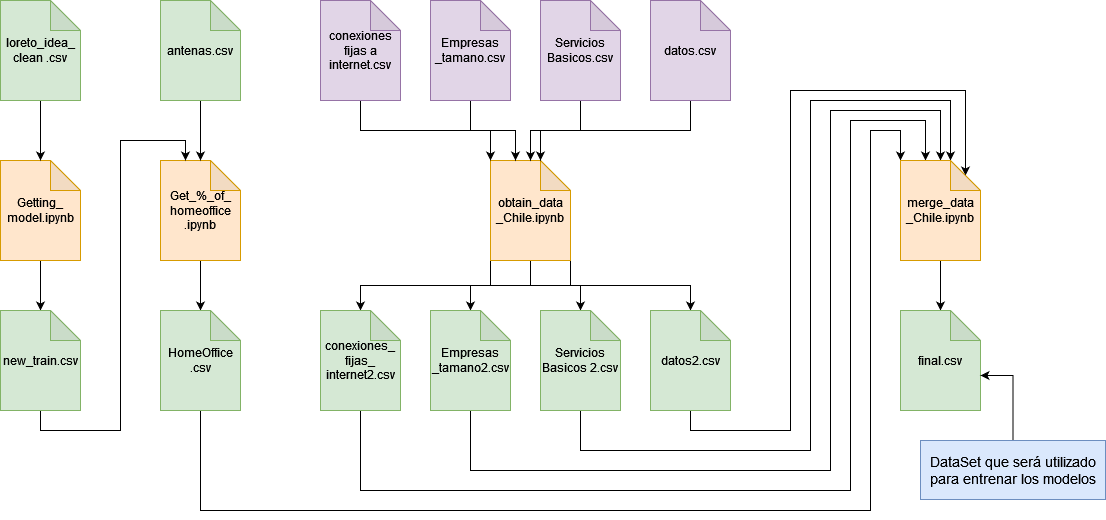

The diagram above was exported from draw.io. Its source (the exported page's mxGraphModel, read from the mxfile embedded in the PNG):
<mxGraphModel dx="1298" dy="670" grid="1" gridSize="10" guides="1" tooltips="1" connect="1" arrows="1" fold="1" page="1" pageScale="1" pageWidth="850" pageHeight="1100" math="0" shadow="0">
  <root>
    <mxCell id="0" />
    <mxCell id="1" parent="0" />
    <mxCell id="2" style="edgeStyle=orthogonalEdgeStyle;rounded=0;orthogonalLoop=1;jettySize=auto;html=1;exitX=0.5;exitY=1;exitDx=0;exitDy=0;exitPerimeter=0;entryX=0.5;entryY=0;entryDx=0;entryDy=0;entryPerimeter=0;fontSize=14;" edge="1" source="3" target="9" parent="1">
      <mxGeometry relative="1" as="geometry" />
    </mxCell>
    <mxCell id="3" value="Getting_ model.ipynb" style="shape=note;whiteSpace=wrap;html=1;backgroundOutline=1;darkOpacity=0.05;fillColor=#ffe6cc;strokeColor=#d79b00;" vertex="1" parent="1">
      <mxGeometry x="40" y="190" width="80" height="100" as="geometry" />
    </mxCell>
    <mxCell id="4" style="edgeStyle=orthogonalEdgeStyle;rounded=0;orthogonalLoop=1;jettySize=auto;html=1;exitX=0.5;exitY=1;exitDx=0;exitDy=0;exitPerimeter=0;entryX=0.5;entryY=0;entryDx=0;entryDy=0;entryPerimeter=0;fontSize=14;" edge="1" source="5" target="11" parent="1">
      <mxGeometry relative="1" as="geometry" />
    </mxCell>
    <mxCell id="5" value="&lt;div&gt;Get_%_of_&lt;/div&gt;&lt;div&gt;homeoffice&lt;/div&gt;&lt;div&gt;.ipynb&lt;/div&gt;" style="shape=note;whiteSpace=wrap;html=1;backgroundOutline=1;darkOpacity=0.05;fillColor=#ffe6cc;strokeColor=#d79b00;" vertex="1" parent="1">
      <mxGeometry x="200" y="190" width="80" height="100" as="geometry" />
    </mxCell>
    <mxCell id="6" style="edgeStyle=orthogonalEdgeStyle;rounded=0;orthogonalLoop=1;jettySize=auto;html=1;entryX=0.5;entryY=0;entryDx=0;entryDy=0;entryPerimeter=0;" edge="1" source="7" target="5" parent="1">
      <mxGeometry relative="1" as="geometry" />
    </mxCell>
    <mxCell id="7" value="antenas.csv" style="shape=note;whiteSpace=wrap;html=1;backgroundOutline=1;darkOpacity=0.05;fillColor=#d5e8d4;strokeColor=#82b366;" vertex="1" parent="1">
      <mxGeometry x="200" y="30" width="80" height="100" as="geometry" />
    </mxCell>
    <mxCell id="8" style="edgeStyle=orthogonalEdgeStyle;rounded=0;orthogonalLoop=1;jettySize=auto;html=1;entryX=0;entryY=0;entryDx=25;entryDy=0;entryPerimeter=0;" edge="1" source="9" target="5" parent="1">
      <mxGeometry relative="1" as="geometry">
        <Array as="points">
          <mxPoint x="80" y="460" />
          <mxPoint x="160" y="460" />
          <mxPoint x="160" y="170" />
          <mxPoint x="225" y="170" />
        </Array>
      </mxGeometry>
    </mxCell>
    <mxCell id="9" value="new_train.csv" style="shape=note;whiteSpace=wrap;html=1;backgroundOutline=1;darkOpacity=0.05;fillColor=#d5e8d4;strokeColor=#82b366;" vertex="1" parent="1">
      <mxGeometry x="40" y="340" width="80" height="100" as="geometry" />
    </mxCell>
    <mxCell id="10" style="edgeStyle=orthogonalEdgeStyle;rounded=0;orthogonalLoop=1;jettySize=auto;html=1;exitX=0.5;exitY=1;exitDx=0;exitDy=0;exitPerimeter=0;entryX=0;entryY=0;entryDx=0;entryDy=0;entryPerimeter=0;" edge="1" source="11" target="36" parent="1">
      <mxGeometry relative="1" as="geometry">
        <Array as="points">
          <mxPoint x="240" y="540" />
          <mxPoint x="910" y="540" />
          <mxPoint x="910" y="160" />
          <mxPoint x="940" y="160" />
        </Array>
      </mxGeometry>
    </mxCell>
    <mxCell id="11" value="&lt;div&gt;HomeOffice&lt;/div&gt;&lt;div&gt;.csv&lt;/div&gt;" style="shape=note;whiteSpace=wrap;html=1;backgroundOutline=1;darkOpacity=0.05;fillColor=#d5e8d4;strokeColor=#82b366;" vertex="1" parent="1">
      <mxGeometry x="200" y="340" width="80" height="100" as="geometry" />
    </mxCell>
    <mxCell id="12" style="edgeStyle=orthogonalEdgeStyle;rounded=0;orthogonalLoop=1;jettySize=auto;html=1;entryX=0.5;entryY=0;entryDx=0;entryDy=0;entryPerimeter=0;" edge="1" source="13" target="3" parent="1">
      <mxGeometry relative="1" as="geometry" />
    </mxCell>
    <mxCell id="13" value="&lt;div&gt;loreto_idea_&lt;/div&gt;&lt;div&gt;clean .csv&lt;/div&gt;" style="shape=note;whiteSpace=wrap;html=1;backgroundOutline=1;darkOpacity=0.05;fillColor=#d5e8d4;strokeColor=#82b366;" vertex="1" parent="1">
      <mxGeometry x="40" y="30" width="80" height="100" as="geometry" />
    </mxCell>
    <mxCell id="14" style="edgeStyle=orthogonalEdgeStyle;rounded=0;orthogonalLoop=1;jettySize=auto;html=1;exitX=0;exitY=1;exitDx=0;exitDy=0;exitPerimeter=0;entryX=0.5;entryY=0;entryDx=0;entryDy=0;entryPerimeter=0;" edge="1" source="18" target="28" parent="1">
      <mxGeometry relative="1" as="geometry" />
    </mxCell>
    <mxCell id="15" style="edgeStyle=orthogonalEdgeStyle;rounded=0;orthogonalLoop=1;jettySize=auto;html=1;exitX=1;exitY=1;exitDx=0;exitDy=0;exitPerimeter=0;entryX=0.5;entryY=0;entryDx=0;entryDy=0;entryPerimeter=0;" edge="1" source="18" target="34" parent="1">
      <mxGeometry relative="1" as="geometry" />
    </mxCell>
    <mxCell id="16" style="edgeStyle=orthogonalEdgeStyle;rounded=0;orthogonalLoop=1;jettySize=auto;html=1;exitX=0.5;exitY=1;exitDx=0;exitDy=0;exitPerimeter=0;" edge="1" source="18" target="30" parent="1">
      <mxGeometry relative="1" as="geometry" />
    </mxCell>
    <mxCell id="17" style="edgeStyle=orthogonalEdgeStyle;rounded=0;orthogonalLoop=1;jettySize=auto;html=1;" edge="1" source="18" target="32" parent="1">
      <mxGeometry relative="1" as="geometry" />
    </mxCell>
    <mxCell id="18" value="obtain_data _Chile.ipynb" style="shape=note;whiteSpace=wrap;html=1;backgroundOutline=1;darkOpacity=0.05;fillColor=#ffe6cc;strokeColor=#d79b00;" vertex="1" parent="1">
      <mxGeometry x="530" y="190" width="80" height="100" as="geometry" />
    </mxCell>
    <mxCell id="19" style="edgeStyle=orthogonalEdgeStyle;rounded=0;orthogonalLoop=1;jettySize=auto;html=1;exitX=0.5;exitY=1;exitDx=0;exitDy=0;exitPerimeter=0;entryX=0;entryY=0;entryDx=0;entryDy=0;entryPerimeter=0;" edge="1" source="20" target="18" parent="1">
      <mxGeometry relative="1" as="geometry" />
    </mxCell>
    <mxCell id="20" value="conexiones fijas a internet.csv" style="shape=note;whiteSpace=wrap;html=1;backgroundOutline=1;darkOpacity=0.05;fillColor=#e1d5e7;strokeColor=#9673a6;" vertex="1" parent="1">
      <mxGeometry x="360" y="30" width="80" height="100" as="geometry" />
    </mxCell>
    <mxCell id="21" style="edgeStyle=orthogonalEdgeStyle;rounded=0;orthogonalLoop=1;jettySize=auto;html=1;exitX=0.5;exitY=1;exitDx=0;exitDy=0;exitPerimeter=0;entryX=0;entryY=0;entryDx=25;entryDy=0;entryPerimeter=0;" edge="1" source="22" target="18" parent="1">
      <mxGeometry relative="1" as="geometry" />
    </mxCell>
    <mxCell id="22" value="Empresas _tamano.csv" style="shape=note;whiteSpace=wrap;html=1;backgroundOutline=1;darkOpacity=0.05;fillColor=#e1d5e7;strokeColor=#9673a6;" vertex="1" parent="1">
      <mxGeometry x="470" y="30" width="80" height="100" as="geometry" />
    </mxCell>
    <mxCell id="23" style="edgeStyle=orthogonalEdgeStyle;rounded=0;orthogonalLoop=1;jettySize=auto;html=1;exitX=0.5;exitY=1;exitDx=0;exitDy=0;exitPerimeter=0;" edge="1" source="24" target="18" parent="1">
      <mxGeometry relative="1" as="geometry" />
    </mxCell>
    <mxCell id="24" value="Servicios Basicos.csv" style="shape=note;whiteSpace=wrap;html=1;backgroundOutline=1;darkOpacity=0.05;fillColor=#e1d5e7;strokeColor=#9673a6;" vertex="1" parent="1">
      <mxGeometry x="580" y="30" width="80" height="100" as="geometry" />
    </mxCell>
    <mxCell id="25" style="edgeStyle=orthogonalEdgeStyle;rounded=0;orthogonalLoop=1;jettySize=auto;html=1;exitX=0.5;exitY=1;exitDx=0;exitDy=0;exitPerimeter=0;entryX=0;entryY=0;entryDx=50;entryDy=0;entryPerimeter=0;" edge="1" source="26" target="18" parent="1">
      <mxGeometry relative="1" as="geometry" />
    </mxCell>
    <mxCell id="26" value="datos.csv" style="shape=note;whiteSpace=wrap;html=1;backgroundOutline=1;darkOpacity=0.05;fillColor=#e1d5e7;strokeColor=#9673a6;" vertex="1" parent="1">
      <mxGeometry x="690" y="30" width="80" height="100" as="geometry" />
    </mxCell>
    <mxCell id="27" style="edgeStyle=orthogonalEdgeStyle;rounded=0;orthogonalLoop=1;jettySize=auto;html=1;exitX=0.5;exitY=1;exitDx=0;exitDy=0;exitPerimeter=0;entryX=0;entryY=0;entryDx=25;entryDy=0;entryPerimeter=0;" edge="1" source="28" target="36" parent="1">
      <mxGeometry relative="1" as="geometry">
        <Array as="points">
          <mxPoint x="400" y="520" />
          <mxPoint x="890" y="520" />
          <mxPoint x="890" y="150" />
          <mxPoint x="965" y="150" />
        </Array>
      </mxGeometry>
    </mxCell>
    <mxCell id="28" value="conexiones_ fijas_ internet2.csv" style="shape=note;whiteSpace=wrap;html=1;backgroundOutline=1;darkOpacity=0.05;fillColor=#d5e8d4;strokeColor=#82b366;" vertex="1" parent="1">
      <mxGeometry x="360" y="340" width="80" height="100" as="geometry" />
    </mxCell>
    <mxCell id="29" style="edgeStyle=orthogonalEdgeStyle;rounded=0;orthogonalLoop=1;jettySize=auto;html=1;exitX=0.5;exitY=1;exitDx=0;exitDy=0;exitPerimeter=0;entryX=0.5;entryY=0;entryDx=0;entryDy=0;entryPerimeter=0;" edge="1" source="30" target="36" parent="1">
      <mxGeometry relative="1" as="geometry">
        <Array as="points">
          <mxPoint x="510" y="500" />
          <mxPoint x="870" y="500" />
          <mxPoint x="870" y="140" />
          <mxPoint x="980" y="140" />
        </Array>
      </mxGeometry>
    </mxCell>
    <mxCell id="30" value="Empresas _tamano2.csv" style="shape=note;whiteSpace=wrap;html=1;backgroundOutline=1;darkOpacity=0.05;fillColor=#d5e8d4;strokeColor=#82b366;" vertex="1" parent="1">
      <mxGeometry x="470" y="340" width="80" height="100" as="geometry" />
    </mxCell>
    <mxCell id="31" style="edgeStyle=orthogonalEdgeStyle;rounded=0;orthogonalLoop=1;jettySize=auto;html=1;entryX=0;entryY=0;entryDx=50;entryDy=0;entryPerimeter=0;" edge="1" source="32" target="36" parent="1">
      <mxGeometry relative="1" as="geometry">
        <Array as="points">
          <mxPoint x="620" y="480" />
          <mxPoint x="850" y="480" />
          <mxPoint x="850" y="130" />
          <mxPoint x="990" y="130" />
        </Array>
      </mxGeometry>
    </mxCell>
    <mxCell id="32" value="Servicios Basicos 2.csv" style="shape=note;whiteSpace=wrap;html=1;backgroundOutline=1;darkOpacity=0.05;fillColor=#d5e8d4;strokeColor=#82b366;" vertex="1" parent="1">
      <mxGeometry x="580" y="340" width="80" height="100" as="geometry" />
    </mxCell>
    <mxCell id="33" style="edgeStyle=orthogonalEdgeStyle;rounded=0;orthogonalLoop=1;jettySize=auto;html=1;exitX=0.5;exitY=1;exitDx=0;exitDy=0;exitPerimeter=0;entryX=0;entryY=0;entryDx=65;entryDy=15;entryPerimeter=0;" edge="1" source="34" target="36" parent="1">
      <mxGeometry relative="1" as="geometry">
        <Array as="points">
          <mxPoint x="730" y="460" />
          <mxPoint x="830" y="460" />
          <mxPoint x="830" y="120" />
          <mxPoint x="1005" y="120" />
        </Array>
      </mxGeometry>
    </mxCell>
    <mxCell id="34" value="datos2.csv" style="shape=note;whiteSpace=wrap;html=1;backgroundOutline=1;darkOpacity=0.05;fillColor=#d5e8d4;strokeColor=#82b366;" vertex="1" parent="1">
      <mxGeometry x="690" y="340" width="80" height="100" as="geometry" />
    </mxCell>
    <mxCell id="35" style="edgeStyle=orthogonalEdgeStyle;rounded=0;orthogonalLoop=1;jettySize=auto;html=1;exitX=0.5;exitY=1;exitDx=0;exitDy=0;exitPerimeter=0;entryX=0.5;entryY=0;entryDx=0;entryDy=0;entryPerimeter=0;" edge="1" source="36" target="37" parent="1">
      <mxGeometry relative="1" as="geometry" />
    </mxCell>
    <mxCell id="36" value="merge_data _Chile.ipynb" style="shape=note;whiteSpace=wrap;html=1;backgroundOutline=1;darkOpacity=0.05;fillColor=#ffe6cc;strokeColor=#d79b00;" vertex="1" parent="1">
      <mxGeometry x="940" y="190" width="80" height="100" as="geometry" />
    </mxCell>
    <mxCell id="37" value="final.csv" style="shape=note;whiteSpace=wrap;html=1;backgroundOutline=1;darkOpacity=0.05;fillColor=#d5e8d4;strokeColor=#82b366;" vertex="1" parent="1">
      <mxGeometry x="940" y="340" width="80" height="100" as="geometry" />
    </mxCell>
    <mxCell id="38" style="edgeStyle=orthogonalEdgeStyle;rounded=0;orthogonalLoop=1;jettySize=auto;html=1;exitX=0.5;exitY=0;exitDx=0;exitDy=0;entryX=0;entryY=0;entryDx=80;entryDy=65;entryPerimeter=0;" edge="1" source="39" target="37" parent="1">
      <mxGeometry relative="1" as="geometry" />
    </mxCell>
    <mxCell id="39" value="DataSet que será utilizado para entrenar los modelos" style="rounded=0;whiteSpace=wrap;html=1;fontSize=14;fillColor=#dae8fc;strokeColor=#6c8ebf;" vertex="1" parent="1">
      <mxGeometry x="960" y="470" width="185" height="59" as="geometry" />
    </mxCell>
  </root>
</mxGraphModel>